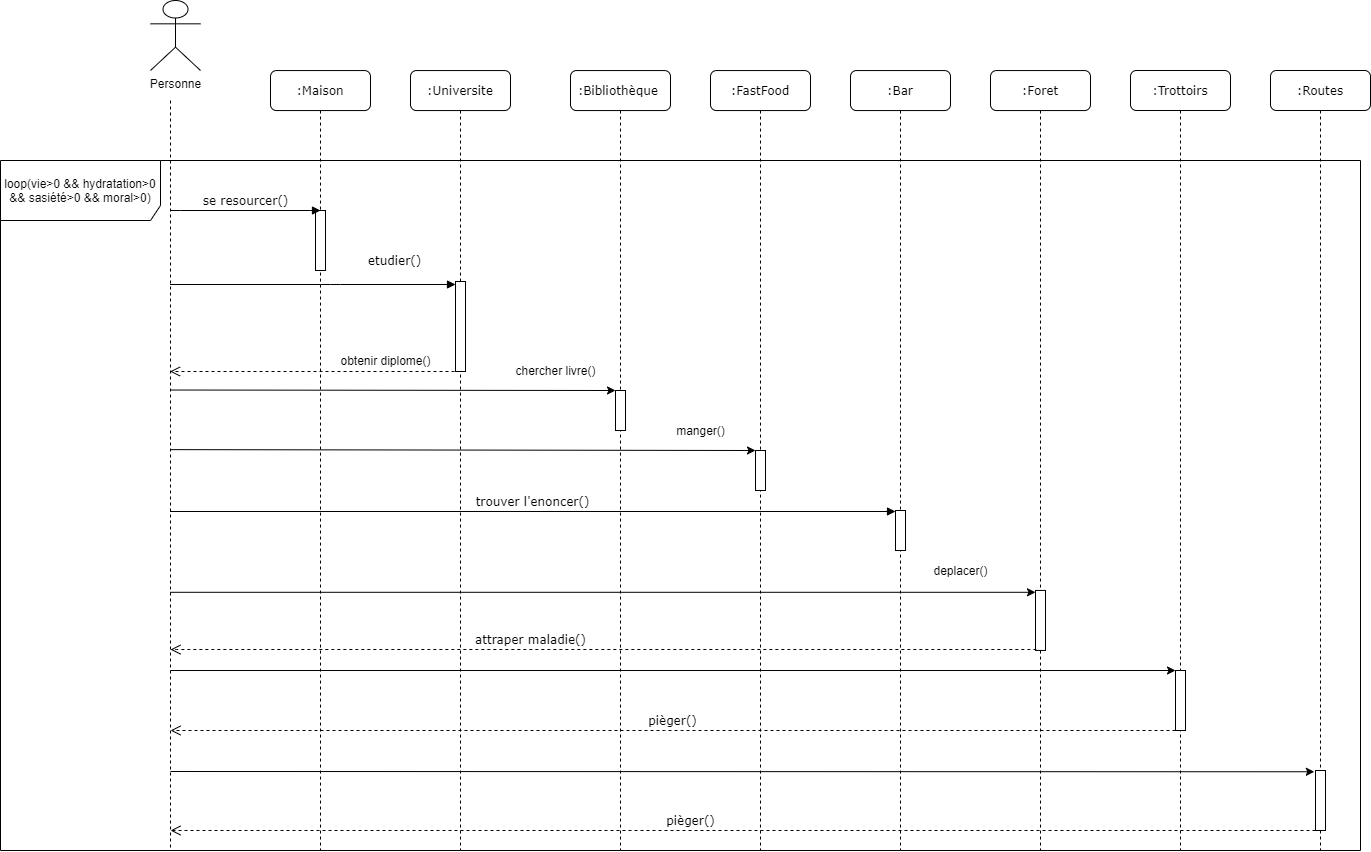

The diagram above was exported from draw.io. Its source (the exported page's mxGraphModel, read from the mxfile embedded in the PNG):
<mxGraphModel dx="1433" dy="822" grid="1" gridSize="10" guides="1" tooltips="1" connect="1" arrows="1" fold="1" page="1" pageScale="1" pageWidth="1100" pageHeight="850" background="#ffffff" math="0" shadow="0">
  <root>
    <mxCell id="0" />
    <mxCell id="1" parent="0" />
    <mxCell id="7baba1c4bc27f4b0-2" value=":Universite" style="shape=umlLifeline;perimeter=lifelinePerimeter;whiteSpace=wrap;html=1;container=1;collapsible=0;recursiveResize=0;outlineConnect=0;rounded=1;shadow=0;comic=0;labelBackgroundColor=none;strokeWidth=1;fontFamily=Verdana;fontSize=12;align=center;" parent="1" vertex="1">
      <mxGeometry x="420" y="100.06" width="100" height="779.94" as="geometry" />
    </mxCell>
    <mxCell id="7baba1c4bc27f4b0-10" value="" style="html=1;points=[];perimeter=orthogonalPerimeter;rounded=0;shadow=0;comic=0;labelBackgroundColor=none;strokeWidth=1;fontFamily=Verdana;fontSize=12;align=center;" parent="7baba1c4bc27f4b0-2" vertex="1">
      <mxGeometry x="45" y="210.94" width="10" height="90" as="geometry" />
    </mxCell>
    <mxCell id="7baba1c4bc27f4b0-3" value=":Bibliothèque&amp;nbsp;" style="shape=umlLifeline;perimeter=lifelinePerimeter;whiteSpace=wrap;html=1;container=1;collapsible=0;recursiveResize=0;outlineConnect=0;rounded=1;shadow=0;comic=0;labelBackgroundColor=none;strokeWidth=1;fontFamily=Verdana;fontSize=12;align=center;" parent="1" vertex="1">
      <mxGeometry x="580" y="100.06" width="100" height="779.94" as="geometry" />
    </mxCell>
    <mxCell id="7baba1c4bc27f4b0-13" value="" style="html=1;points=[];perimeter=orthogonalPerimeter;rounded=0;shadow=0;comic=0;labelBackgroundColor=none;strokeWidth=1;fontFamily=Verdana;fontSize=12;align=center;" parent="7baba1c4bc27f4b0-3" vertex="1">
      <mxGeometry x="45" y="319.94" width="10" height="40" as="geometry" />
    </mxCell>
    <mxCell id="7baba1c4bc27f4b0-4" value=":FastFood" style="shape=umlLifeline;perimeter=lifelinePerimeter;whiteSpace=wrap;html=1;container=1;collapsible=0;recursiveResize=0;outlineConnect=0;rounded=1;shadow=0;comic=0;labelBackgroundColor=none;strokeWidth=1;fontFamily=Verdana;fontSize=12;align=center;" parent="1" vertex="1">
      <mxGeometry x="720" y="100.06" width="100" height="779.94" as="geometry" />
    </mxCell>
    <mxCell id="7baba1c4bc27f4b0-22" value="" style="html=1;points=[];perimeter=orthogonalPerimeter;rounded=0;shadow=0;comic=0;labelBackgroundColor=none;strokeWidth=1;fontFamily=Verdana;fontSize=12;align=center;" parent="7baba1c4bc27f4b0-4" vertex="1">
      <mxGeometry x="45" y="379.94" width="10" height="40" as="geometry" />
    </mxCell>
    <mxCell id="7baba1c4bc27f4b0-5" value=":Bar" style="shape=umlLifeline;perimeter=lifelinePerimeter;whiteSpace=wrap;html=1;container=1;collapsible=0;recursiveResize=0;outlineConnect=0;rounded=1;shadow=0;comic=0;labelBackgroundColor=none;strokeWidth=1;fontFamily=Verdana;fontSize=12;align=center;" parent="1" vertex="1">
      <mxGeometry x="860" y="100.06" width="100" height="779.94" as="geometry" />
    </mxCell>
    <mxCell id="7baba1c4bc27f4b0-19" value="" style="html=1;points=[];perimeter=orthogonalPerimeter;rounded=0;shadow=0;comic=0;labelBackgroundColor=none;strokeWidth=1;fontFamily=Verdana;fontSize=12;align=center;" parent="7baba1c4bc27f4b0-5" vertex="1">
      <mxGeometry x="45" y="439.94" width="10" height="40" as="geometry" />
    </mxCell>
    <mxCell id="7baba1c4bc27f4b0-6" value=":Foret" style="shape=umlLifeline;perimeter=lifelinePerimeter;whiteSpace=wrap;html=1;container=1;collapsible=0;recursiveResize=0;outlineConnect=0;rounded=1;shadow=0;comic=0;labelBackgroundColor=none;strokeWidth=1;fontFamily=Verdana;fontSize=12;align=center;" parent="1" vertex="1">
      <mxGeometry x="1000" y="100.06" width="100" height="779.94" as="geometry" />
    </mxCell>
    <mxCell id="7baba1c4bc27f4b0-28" value="" style="html=1;points=[];perimeter=orthogonalPerimeter;rounded=0;shadow=0;comic=0;labelBackgroundColor=none;strokeWidth=1;fontFamily=Verdana;fontSize=12;align=center;" parent="7baba1c4bc27f4b0-6" vertex="1">
      <mxGeometry x="45" y="519.8800000000001" width="10" height="60" as="geometry" />
    </mxCell>
    <mxCell id="7baba1c4bc27f4b0-8" value=":Maison" style="shape=umlLifeline;perimeter=lifelinePerimeter;whiteSpace=wrap;html=1;container=1;collapsible=0;recursiveResize=0;outlineConnect=0;rounded=1;shadow=0;comic=0;labelBackgroundColor=none;strokeWidth=1;fontFamily=Verdana;fontSize=12;align=center;" parent="1" vertex="1">
      <mxGeometry x="280" y="100.06" width="100" height="779.94" as="geometry" />
    </mxCell>
    <mxCell id="7baba1c4bc27f4b0-9" value="" style="html=1;points=[];perimeter=orthogonalPerimeter;rounded=0;shadow=0;comic=0;labelBackgroundColor=none;strokeWidth=1;fontFamily=Verdana;fontSize=12;align=center;" parent="7baba1c4bc27f4b0-8" vertex="1">
      <mxGeometry x="45" y="139.94" width="10" height="60" as="geometry" />
    </mxCell>
    <mxCell id="7baba1c4bc27f4b0-30" value="attraper maladie()" style="html=1;verticalAlign=bottom;endArrow=open;dashed=1;endSize=8;labelBackgroundColor=none;fontFamily=Verdana;fontSize=12;edgeStyle=elbowEdgeStyle;elbow=vertical;exitX=0.08;exitY=0.983;exitDx=0;exitDy=0;exitPerimeter=0;" parent="1" source="7baba1c4bc27f4b0-28" edge="1">
      <mxGeometry x="0.1684" relative="1" as="geometry">
        <mxPoint x="180" y="679.06" as="targetPoint" />
        <Array as="points" />
        <mxPoint as="offset" />
      </mxGeometry>
    </mxCell>
    <mxCell id="7baba1c4bc27f4b0-11" value="etudier()" style="html=1;verticalAlign=bottom;endArrow=block;labelBackgroundColor=none;fontFamily=Verdana;fontSize=12;edgeStyle=elbowEdgeStyle;elbow=vertical;" parent="1" target="7baba1c4bc27f4b0-10" edge="1">
      <mxGeometry x="0.5687" y="14" relative="1" as="geometry">
        <mxPoint x="179.5" y="314.00000000000006" as="sourcePoint" />
        <Array as="points">
          <mxPoint x="340" y="314" />
        </Array>
        <mxPoint as="offset" />
      </mxGeometry>
    </mxCell>
    <mxCell id="9zDzrB1hwyh5EuXrndkU-1" value="Personne" style="shape=umlActor;verticalLabelPosition=bottom;verticalAlign=top;html=1;outlineConnect=0;" parent="1" vertex="1">
      <mxGeometry x="160" y="30" width="50" height="70" as="geometry" />
    </mxCell>
    <mxCell id="9zDzrB1hwyh5EuXrndkU-6" value="" style="html=1;verticalAlign=bottom;endArrow=open;dashed=1;endSize=8;labelBackgroundColor=none;fontFamily=Verdana;fontSize=12;edgeStyle=elbowEdgeStyle;elbow=vertical;" parent="1" edge="1">
      <mxGeometry relative="1" as="geometry">
        <mxPoint x="179.5" y="401.00000000000006" as="targetPoint" />
        <Array as="points">
          <mxPoint x="470" y="401" />
          <mxPoint x="430" y="316" />
          <mxPoint x="400" y="316" />
        </Array>
        <mxPoint x="469.5" y="401" as="sourcePoint" />
      </mxGeometry>
    </mxCell>
    <mxCell id="9zDzrB1hwyh5EuXrndkU-8" value="obtenir diplome()" style="text;html=1;align=center;verticalAlign=middle;resizable=0;points=[];autosize=1;" parent="1" vertex="1">
      <mxGeometry x="340" y="380" width="110" height="20" as="geometry" />
    </mxCell>
    <mxCell id="9zDzrB1hwyh5EuXrndkU-11" value="se resourcer()" style="html=1;verticalAlign=bottom;endArrow=block;entryX=0;entryY=0;labelBackgroundColor=none;fontFamily=Verdana;fontSize=12;edgeStyle=elbowEdgeStyle;elbow=vertical;" parent="1" edge="1">
      <mxGeometry relative="1" as="geometry">
        <mxPoint x="180" y="240.06" as="sourcePoint" />
        <mxPoint x="330" y="240.00000000000023" as="targetPoint" />
      </mxGeometry>
    </mxCell>
    <mxCell id="9zDzrB1hwyh5EuXrndkU-12" value="" style="endArrow=classic;html=1;" parent="1" edge="1" target="7baba1c4bc27f4b0-13">
      <mxGeometry width="50" height="50" relative="1" as="geometry">
        <mxPoint x="179.5" y="419.52000000000004" as="sourcePoint" />
        <mxPoint x="629.5" y="419.52" as="targetPoint" />
      </mxGeometry>
    </mxCell>
    <mxCell id="9zDzrB1hwyh5EuXrndkU-13" value="chercher livre()" style="text;html=1;align=center;verticalAlign=middle;resizable=0;points=[];autosize=1;" parent="1" vertex="1">
      <mxGeometry x="515" y="390" width="100" height="20" as="geometry" />
    </mxCell>
    <mxCell id="9zDzrB1hwyh5EuXrndkU-14" value="" style="endArrow=classic;html=1;" parent="1" edge="1" target="7baba1c4bc27f4b0-22">
      <mxGeometry width="50" height="50" relative="1" as="geometry">
        <mxPoint x="179.5" y="479.11999999999995" as="sourcePoint" />
        <mxPoint x="769.5" y="479.12" as="targetPoint" />
      </mxGeometry>
    </mxCell>
    <mxCell id="9zDzrB1hwyh5EuXrndkU-15" value="manger()" style="text;html=1;align=center;verticalAlign=middle;resizable=0;points=[];autosize=1;" parent="1" vertex="1">
      <mxGeometry x="680" y="450" width="60" height="20" as="geometry" />
    </mxCell>
    <mxCell id="9zDzrB1hwyh5EuXrndkU-16" value="trouver l'enoncer()" style="html=1;verticalAlign=bottom;endArrow=block;labelBackgroundColor=none;fontFamily=Verdana;fontSize=12;edgeStyle=elbowEdgeStyle;elbow=vertical;" parent="1" edge="1" target="7baba1c4bc27f4b0-19">
      <mxGeometry relative="1" as="geometry">
        <mxPoint x="179.5" y="541.06" as="sourcePoint" />
        <mxPoint x="905" y="541" as="targetPoint" />
      </mxGeometry>
    </mxCell>
    <mxCell id="9zDzrB1hwyh5EuXrndkU-17" value="" style="endArrow=classic;html=1;" parent="1" target="7baba1c4bc27f4b0-28" edge="1">
      <mxGeometry width="50" height="50" relative="1" as="geometry">
        <mxPoint x="179.5" y="621.8" as="sourcePoint" />
        <mxPoint x="700" y="600" as="targetPoint" />
      </mxGeometry>
    </mxCell>
    <mxCell id="9zDzrB1hwyh5EuXrndkU-18" value="deplacer()" style="text;html=1;align=center;verticalAlign=middle;resizable=0;points=[];autosize=1;" parent="1" vertex="1">
      <mxGeometry x="935" y="590" width="70" height="20" as="geometry" />
    </mxCell>
    <mxCell id="Z1EISHqlJrbqGqfD6X8b-2" value="" style="endArrow=none;dashed=1;html=1;" parent="1" edge="1">
      <mxGeometry width="50" height="50" relative="1" as="geometry">
        <mxPoint x="180" y="130" as="sourcePoint" />
        <mxPoint x="180" y="880" as="targetPoint" />
      </mxGeometry>
    </mxCell>
    <mxCell id="74KZ_tr6fhixYUjUXb9r-5" value="loop(vie&amp;gt;0 &amp;amp;&amp;amp; hydratation&amp;gt;0 &amp;amp;&amp;amp; sasiété&amp;gt;0 &amp;amp;&amp;amp; moral&amp;gt;0)" style="shape=umlFrame;whiteSpace=wrap;html=1;width=160;height=60;" vertex="1" parent="1">
      <mxGeometry x="10" y="190" width="1360" height="690" as="geometry" />
    </mxCell>
    <mxCell id="Vz472pk8_fcbXD_ohD6W-1" value=":Routes" style="shape=umlLifeline;perimeter=lifelinePerimeter;whiteSpace=wrap;html=1;container=1;collapsible=0;recursiveResize=0;outlineConnect=0;rounded=1;shadow=0;comic=0;labelBackgroundColor=none;strokeWidth=1;fontFamily=Verdana;fontSize=12;align=center;" vertex="1" parent="1">
      <mxGeometry x="1280" y="100" width="100" height="780" as="geometry" />
    </mxCell>
    <mxCell id="Vz472pk8_fcbXD_ohD6W-3" value=":Trottoirs" style="shape=umlLifeline;perimeter=lifelinePerimeter;whiteSpace=wrap;html=1;container=1;collapsible=0;recursiveResize=0;outlineConnect=0;rounded=1;shadow=0;comic=0;labelBackgroundColor=none;strokeWidth=1;fontFamily=Verdana;fontSize=12;align=center;" vertex="1" parent="1">
      <mxGeometry x="1140" y="100" width="100" height="780" as="geometry" />
    </mxCell>
    <mxCell id="Vz472pk8_fcbXD_ohD6W-4" value="" style="html=1;points=[];perimeter=orthogonalPerimeter;rounded=0;shadow=0;comic=0;labelBackgroundColor=none;strokeWidth=1;fontFamily=Verdana;fontSize=12;align=center;" vertex="1" parent="Vz472pk8_fcbXD_ohD6W-3">
      <mxGeometry x="45" y="600" width="10" height="60" as="geometry" />
    </mxCell>
    <mxCell id="Vz472pk8_fcbXD_ohD6W-2" value="" style="html=1;points=[];perimeter=orthogonalPerimeter;rounded=0;shadow=0;comic=0;labelBackgroundColor=none;strokeWidth=1;fontFamily=Verdana;fontSize=12;align=center;" vertex="1" parent="1">
      <mxGeometry x="1325" y="800" width="10" height="60" as="geometry" />
    </mxCell>
    <mxCell id="Vz472pk8_fcbXD_ohD6W-5" value="" style="endArrow=classic;html=1;" edge="1" parent="1" target="Vz472pk8_fcbXD_ohD6W-4">
      <mxGeometry width="50" height="50" relative="1" as="geometry">
        <mxPoint x="180" y="700" as="sourcePoint" />
        <mxPoint x="1185.5" y="700.0000000000002" as="targetPoint" />
      </mxGeometry>
    </mxCell>
    <mxCell id="Vz472pk8_fcbXD_ohD6W-6" value="" style="endArrow=classic;html=1;entryX=-0.117;entryY=0.021;entryDx=0;entryDy=0;entryPerimeter=0;" edge="1" parent="1" target="Vz472pk8_fcbXD_ohD6W-2">
      <mxGeometry width="50" height="50" relative="1" as="geometry">
        <mxPoint x="180" y="801" as="sourcePoint" />
        <mxPoint x="1305.5" y="800.0000000000002" as="targetPoint" />
      </mxGeometry>
    </mxCell>
    <mxCell id="Vz472pk8_fcbXD_ohD6W-7" value="pièger()" style="html=1;verticalAlign=bottom;endArrow=open;dashed=1;endSize=8;labelBackgroundColor=none;fontFamily=Verdana;fontSize=12;edgeStyle=elbowEdgeStyle;elbow=vertical;" edge="1" parent="1" source="Vz472pk8_fcbXD_ohD6W-4">
      <mxGeometry relative="1" as="geometry">
        <mxPoint x="180" y="760" as="targetPoint" />
        <Array as="points" />
        <mxPoint x="1175.8000000000002" y="760.0000000000001" as="sourcePoint" />
      </mxGeometry>
    </mxCell>
    <mxCell id="Vz472pk8_fcbXD_ohD6W-8" value="pièger()" style="html=1;verticalAlign=bottom;endArrow=open;dashed=1;endSize=8;labelBackgroundColor=none;fontFamily=Verdana;fontSize=12;edgeStyle=elbowEdgeStyle;elbow=vertical;" edge="1" parent="1" source="Vz472pk8_fcbXD_ohD6W-2">
      <mxGeometry x="0.0917" relative="1" as="geometry">
        <mxPoint x="180" y="860" as="targetPoint" />
        <Array as="points" />
        <mxPoint x="1235.8000000000002" y="860.0000000000001" as="sourcePoint" />
        <mxPoint as="offset" />
      </mxGeometry>
    </mxCell>
  </root>
</mxGraphModel>